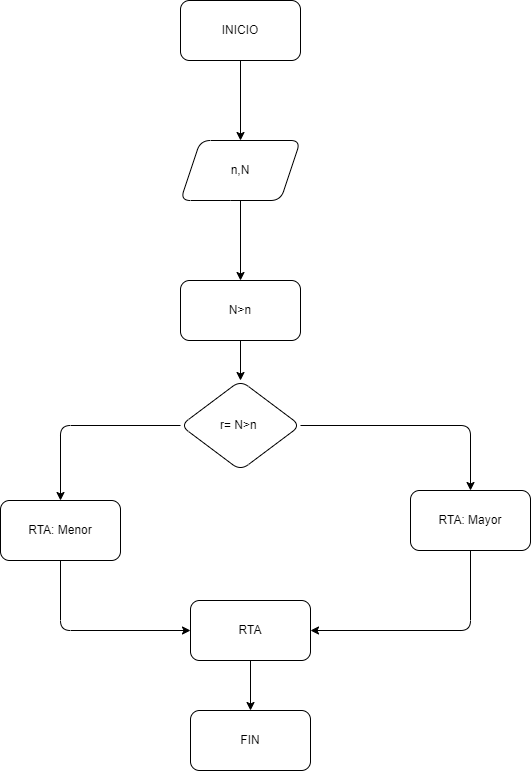

The diagram above was exported from draw.io. Its source (the exported page's mxGraphModel, read from the mxfile embedded in the PNG):
<mxGraphModel dx="766" dy="619" grid="1" gridSize="10" guides="1" tooltips="1" connect="1" arrows="1" fold="1" page="1" pageScale="1" pageWidth="827" pageHeight="1169" math="0" shadow="0">
  <root>
    <mxCell id="0" />
    <mxCell id="1" parent="0" />
    <mxCell id="4" value="" style="edgeStyle=none;html=1;" edge="1" parent="1" source="2" target="3">
      <mxGeometry relative="1" as="geometry" />
    </mxCell>
    <mxCell id="2" value="INICIO" style="rounded=1;whiteSpace=wrap;html=1;" vertex="1" parent="1">
      <mxGeometry x="330" y="40" width="120" height="60" as="geometry" />
    </mxCell>
    <mxCell id="6" value="" style="edgeStyle=none;html=1;" edge="1" parent="1" source="3" target="5">
      <mxGeometry relative="1" as="geometry" />
    </mxCell>
    <mxCell id="3" value="n,N" style="shape=parallelogram;perimeter=parallelogramPerimeter;whiteSpace=wrap;html=1;fixedSize=1;rounded=1;" vertex="1" parent="1">
      <mxGeometry x="330" y="180" width="120" height="60" as="geometry" />
    </mxCell>
    <mxCell id="8" value="" style="edgeStyle=none;html=1;" edge="1" parent="1" source="5" target="7">
      <mxGeometry relative="1" as="geometry" />
    </mxCell>
    <mxCell id="5" value="N&amp;gt;n" style="whiteSpace=wrap;html=1;rounded=1;" vertex="1" parent="1">
      <mxGeometry x="330" y="320" width="120" height="60" as="geometry" />
    </mxCell>
    <mxCell id="11" style="edgeStyle=none;html=1;" edge="1" parent="1" source="7">
      <mxGeometry relative="1" as="geometry">
        <mxPoint x="620" y="530" as="targetPoint" />
        <Array as="points">
          <mxPoint x="620" y="465" />
        </Array>
      </mxGeometry>
    </mxCell>
    <mxCell id="13" style="edgeStyle=none;html=1;entryX=0.5;entryY=0;entryDx=0;entryDy=0;" edge="1" parent="1" source="7" target="12">
      <mxGeometry relative="1" as="geometry">
        <Array as="points">
          <mxPoint x="210" y="465" />
        </Array>
      </mxGeometry>
    </mxCell>
    <mxCell id="7" value="r= N&amp;gt;n&amp;nbsp;" style="rhombus;whiteSpace=wrap;html=1;rounded=1;" vertex="1" parent="1">
      <mxGeometry x="330" y="420" width="120" height="90" as="geometry" />
    </mxCell>
    <mxCell id="16" style="edgeStyle=none;html=1;entryX=1;entryY=0.5;entryDx=0;entryDy=0;" edge="1" parent="1" source="9" target="14">
      <mxGeometry relative="1" as="geometry">
        <Array as="points">
          <mxPoint x="620" y="670" />
        </Array>
      </mxGeometry>
    </mxCell>
    <mxCell id="9" value="RTA: Mayor" style="rounded=1;whiteSpace=wrap;html=1;" vertex="1" parent="1">
      <mxGeometry x="560" y="530" width="120" height="60" as="geometry" />
    </mxCell>
    <mxCell id="15" style="edgeStyle=none;html=1;entryX=0;entryY=0.5;entryDx=0;entryDy=0;" edge="1" parent="1" source="12" target="14">
      <mxGeometry relative="1" as="geometry">
        <Array as="points">
          <mxPoint x="210" y="670" />
        </Array>
      </mxGeometry>
    </mxCell>
    <mxCell id="12" value="RTA: Menor" style="rounded=1;whiteSpace=wrap;html=1;" vertex="1" parent="1">
      <mxGeometry x="150" y="540" width="120" height="60" as="geometry" />
    </mxCell>
    <mxCell id="18" style="edgeStyle=none;html=1;entryX=0.5;entryY=0;entryDx=0;entryDy=0;" edge="1" parent="1" source="14" target="17">
      <mxGeometry relative="1" as="geometry" />
    </mxCell>
    <mxCell id="14" value="RTA" style="rounded=1;whiteSpace=wrap;html=1;" vertex="1" parent="1">
      <mxGeometry x="340" y="640" width="120" height="60" as="geometry" />
    </mxCell>
    <mxCell id="17" value="FIN" style="rounded=1;whiteSpace=wrap;html=1;" vertex="1" parent="1">
      <mxGeometry x="340" y="750" width="120" height="60" as="geometry" />
    </mxCell>
  </root>
</mxGraphModel>